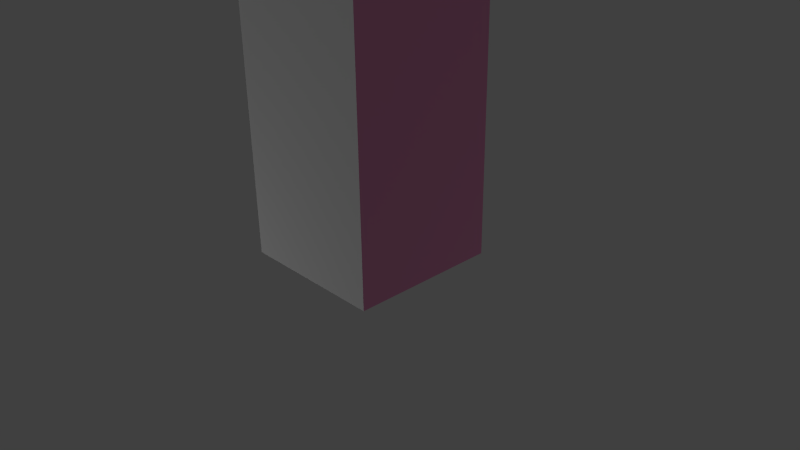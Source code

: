 # Source: tower2.blend  (saved by Blender 2.69.0; exported with 4.5.12 LTS)
import bpy
from mathutils import Matrix  # noqa: F401  (used for matrix-valued properties, if any)

bpy.ops.wm.read_factory_settings(use_empty=True)
scene = bpy.context.scene
scene.name = 'Scene'

# ---- collections
col_collection_1 = bpy.data.collections.new('Collection 1'); scene.collection.children.link(col_collection_1)

# ---- materials (node trees are filled in below, after node groups)
mat_back = bpy.data.materials.new('back')
mat_back.alpha_threshold = 0.0
mat_back.use_transparent_shadow = False
mat_back.diffuse_color = (0.06283, 0.08011, 0.1902, 1.0)
mat_back.roughness = 0.5
mat_back.line_color = (0.0, 0.0, 0.0, 1.0)
mat_front = bpy.data.materials.new('front')
mat_front.alpha_threshold = 0.0
mat_front.use_transparent_shadow = False
mat_front.preview_render_type = 'CUBE'
mat_front.diffuse_color = (1.0, 1.0, 1.0, 1.0)
mat_front.roughness = 0.5
mat_front.specular_intensity = 0.1972
mat_front.line_color = (0.0, 0.0, 0.0, 1.0)
mat_left = bpy.data.materials.new('left')
mat_left.alpha_threshold = 0.0
mat_left.use_transparent_shadow = False
mat_left.diffuse_color = (0.8, 0.2991, 0.5209, 1.0)
mat_left.roughness = 0.5
mat_left.line_color = (0.0, 0.0, 0.0, 1.0)
mat_right = bpy.data.materials.new('right')
mat_right.alpha_threshold = 0.0
mat_right.use_transparent_shadow = False
mat_right.diffuse_color = (0.1116, 0.8, 0.6563, 1.0)
mat_right.roughness = 0.5
mat_right.line_color = (0.0, 0.0, 0.0, 1.0)
mat_top = bpy.data.materials.new('top')
mat_top.alpha_threshold = 0.0
mat_top.use_transparent_shadow = False
mat_top.diffuse_color = (0.3646, 0.3716, 0.8, 1.0)
mat_top.roughness = 0.5
mat_top.line_color = (0.0, 0.0, 0.0, 1.0)

# ---- material node trees

# ---- world
world_world = bpy.data.worlds.new('World'); scene.world = world_world
world_world.color = (0.05088, 0.05088, 0.05088)
world_world.use_sun_shadow = False
world_world.sun_shadow_jitter_overblur = 0.0
world_world.cycles.sampling_method = 'MANUAL'
world_world.cycles.sample_map_resolution = 256

# ---- cameras
cam_camera = bpy.data.cameras.new('Camera')
cam_camera.clip_end = 100.0
cam_camera.lens = 35.0
cam_camera.sensor_width = 32.0
cam_camera.sensor_height = 18.0
cam_camera.ortho_scale = 7.314
cam_camera.dof.focus_distance = 0.0
cam_camera.dof.aperture_fstop = 128.0

# ---- lights
light_hemi = bpy.data.lights.new('Hemi', 'SUN')
light_hemi.transmission_factor = 0.0
light_hemi.angle = 0.1993
light_hemi.energy = 1.0
light_hemi.shadow_buffer_clip_start = 0.5
light_hemi.shadow_soft_size = 0.1
light_hemi.shadow_cascade_max_distance = 1000.0
light_hemi.cycles.use_multiple_importance_sampling = False
light_point = bpy.data.lights.new('Point', 'POINT')
light_point.transmission_factor = 0.0
light_point.energy = 100.0
light_point.shadow_buffer_clip_start = 0.5
light_point.shadow_soft_size = 0.1
light_point.shadow_maximum_resolution = 0.006
light_point.use_absolute_resolution = True
light_point.cycles.use_multiple_importance_sampling = False
light_lamp = bpy.data.lights.new('Lamp', 'POINT')
light_lamp.transmission_factor = 0.0
light_lamp.cutoff_distance = 30.0
light_lamp.energy = 100.0
light_lamp.shadow_buffer_clip_start = 1.001
light_lamp.shadow_soft_size = 0.1
light_lamp.shadow_maximum_resolution = 0.006
light_lamp.use_absolute_resolution = True
light_lamp.cycles.use_multiple_importance_sampling = False

# ---- meshes
me_cube_003 = bpy.data.meshes.new('Cube.003')
me_cube_003.from_pydata([(1.0, 1.0, -1.0), (-1.0, 1.0, -1.0), (1.0, 1.0, 1.0), (-1.0, 1.0, 1.0), (1.0, 1.0, -3.0), (-1.0, 1.0, -3.0), (1.0, 1.0, -5.0), (-1.0, 1.0, -5.0), (1.0, 1.0, -7.0), (-1.0, 1.0, -7.0), (1.0, 1.0, -9.0), (-1.0, 1.0, -9.0), (1.0, 1.0, -11.0), (-1.0, 1.0, -11.0)], [], [(2, 0, 1, 3), (1, 0, 4, 5), (5, 4, 6, 7), (7, 6, 8, 9), (9, 8, 10, 11), (11, 10, 12, 13)])
_uv = me_cube_003.uv_layers.new(name='UVMap')
_uv.uv.foreach_set('vector', [2.384e-07, 0.0, 0.0, -1.0, -1.0, -1.0, -1.0, 0.0, 1.788e-07, 0.0, 1.0, 0.0, 1.0, -1.0, 1.788e-07, -1.0, 1.788e-07, 0.0, 1.0, 0.0, 1.0, -1.0, 1.788e-07, -1.0, 1.788e-07, 0.0, 1.0, 0.0, 1.0, -1.0, 1.788e-07, -1.0, 1.788e-07, 0.0, 1.0, 0.0, 1.0, -1.0, 1.788e-07, -1.0, 1.788e-07, 0.0, 1.0, 0.0, 1.0, -1.0, 1.788e-07, -1.0])
me_cube_003.materials.append(mat_back)
me_cube_003.use_remesh_preserve_volume = False
me_cube_003.use_remesh_preserve_attributes = False
me_cube_003.use_mirror_vertex_groups = False
me_cube_003.update()
me_cube_002 = bpy.data.meshes.new('Cube.002')
me_cube_002.from_pydata([(1.0, -1.0, -1.0), (-1.0, -1.0, -1.0), (1.0, -1.0, 1.0), (-1.0, -1.0, 1.0), (1.0, -1.0, -3.0), (-1.0, -1.0, -3.0), (1.0, -1.0, -5.0), (-1.0, -1.0, -5.0), (1.0, -1.0, -7.0), (-1.0, -1.0, -7.0), (1.0, -1.0, -9.0), (-1.0, -1.0, -9.0), (1.0, -1.0, -11.0), (-1.0, -1.0, -11.0)], [], [(0, 2, 3, 1), (0, 1, 5, 4), (4, 5, 7, 6), (6, 7, 9, 8), (8, 9, 11, 10), (10, 11, 13, 12)])
_uv = me_cube_002.uv_layers.new(name='UVMap')
_uv.uv.foreach_set('vector', [0.996, 0.8332, 0.996, 1.0, -0.000162, 1.0, -0.0001618, 0.8332, 0.996, 0.8332, -0.0001618, 0.8332, -0.0001618, 0.6662, 0.996, 0.6662, 0.996, 0.6662, -0.0001618, 0.6662, -0.0001618, 0.4992, 0.996, 0.4992, 0.996, 0.4992, -0.0001618, 0.4992, -0.0001618, 0.3322, 0.996, 0.3322, 0.996, 0.3322, -0.0001618, 0.3322, -0.0001618, 0.1651, 0.996, 0.1651, 0.996, 0.1651, -0.0001618, 0.1651, -0.0001618, -0.001876, 0.996, -0.001876])
me_cube_002.materials.append(mat_front)
me_cube_002.use_remesh_preserve_volume = False
me_cube_002.use_remesh_preserve_attributes = False
me_cube_002.use_mirror_vertex_groups = False
me_cube_002.update()
me_cube_001 = bpy.data.meshes.new('Cube.001')
me_cube_001.from_pydata([(1.0, 1.0, -1.0), (1.0, -1.0, -1.0), (-1.0, -1.0, -1.0), (-1.0, 1.0, -1.0), (1.0, 1.0, 1.0), (1.0, -1.0, 1.0), (-1.0, -1.0, 1.0), (-1.0, 1.0, 1.0), (1.0, 1.0, -3.0), (1.0, -1.0, -3.0), (-1.0, -1.0, -3.0), (-1.0, 1.0, -3.0), (1.0, 1.0, -5.0), (1.0, -1.0, -5.0), (-1.0, -1.0, -5.0), (-1.0, 1.0, -5.0), (1.0, 1.0, -7.0), (1.0, -1.0, -7.0), (-1.0, -1.0, -7.0), (-1.0, 1.0, -7.0), (1.0, 1.0, -9.0), (1.0, -1.0, -9.0), (-1.0, -1.0, -9.0), (-1.0, 1.0, -9.0), (1.0, 1.0, -11.0), (1.0, -1.0, -11.0), (-1.0, -1.0, -11.0), (-1.0, 1.0, -11.0)], [], [(2, 3, 11, 10), (0, 4, 5, 1), (2, 6, 7, 3), (10, 11, 15, 14), (0, 1, 9, 8), (14, 15, 19, 18), (8, 9, 13, 12), (18, 19, 23, 22), (12, 13, 17, 16), (22, 23, 27, 26), (16, 17, 21, 20), (20, 21, 25, 24)])
_uv = me_cube_001.uv_layers.new(name='UVMap')
_uv.uv.foreach_set('vector', [8.941e-08, 0.0, 1.0, 0.0, 1.0, -1.0, 8.941e-08, -1.0, 0.0, 0.0, -2.384e-07, 1.0, -1.0, 1.0, -1.0, 0.0, 8.941e-08, 0.0, 1.788e-07, 1.0, 1.0, 1.0, 1.0, 0.0, 8.941e-08, 0.0, 1.0, 0.0, 1.0, -1.0, 8.941e-08, -1.0, 0.0, 0.0, -1.0, 0.0, -1.0, -1.0, 0.0, -1.0, 8.941e-08, 0.0, 1.0, 0.0, 1.0, -1.0, 8.941e-08, -1.0, 0.0, 0.0, -1.0, 0.0, -1.0, -1.0, 0.0, -1.0, 8.941e-08, 0.0, 1.0, 0.0, 1.0, -1.0, 8.941e-08, -1.0, 0.0, 0.0, -1.0, 0.0, -1.0, -1.0, 0.0, -1.0, 8.941e-08, 0.0, 1.0, 0.0, 1.0, -1.0, 8.941e-08, -1.0, 0.0, 0.0, -1.0, 0.0, -1.0, -1.0, 0.0, -1.0, 0.0, 0.0, -1.0, 0.0, -1.0, -1.0, 0.0, -1.0])
me_cube_001.materials.append(mat_left)
me_cube_001.materials.append(mat_right)
me_cube_001.use_remesh_preserve_volume = False
me_cube_001.use_remesh_preserve_attributes = False
me_cube_001.use_mirror_vertex_groups = False
me_cube_001.update()
me_cube_004 = bpy.data.meshes.new('Cube.004')
me_cube_004.from_pydata([(1.0, 1.0, 1.0), (1.0, -1.0, 1.0), (-1.0, -1.0, 1.0), (-1.0, 1.0, 1.0)], [], [(0, 3, 2, 1)])
_uv = me_cube_004.uv_layers.new(name='UVMap')
_uv.uv.foreach_set('vector', [2.384e-07, 1.0, -1.0, 1.0, -1.0, 1.788e-07, -3.576e-07, -2.98e-07])
me_cube_004.materials.append(mat_top)
me_cube_004.use_remesh_preserve_volume = False
me_cube_004.use_remesh_preserve_attributes = False
me_cube_004.use_mirror_vertex_groups = False
me_cube_004.update()

# ---- objects
ob_building = bpy.data.objects.new('building', None)
ob_back = bpy.data.objects.new('back', me_cube_003)
ob_front = bpy.data.objects.new('front', me_cube_002)
ob_sides = bpy.data.objects.new('sides', me_cube_001)
ob_top = bpy.data.objects.new('top', me_cube_004)
ob_hemi = bpy.data.objects.new('Hemi', light_hemi)
ob_point_001 = bpy.data.objects.new('Point.001', light_point)
ob_point = bpy.data.objects.new('Point', light_point)
ob_lamp = bpy.data.objects.new('Lamp', light_lamp)
ob_camera = bpy.data.objects.new('Camera', cam_camera)

# ---- transforms, parenting, visibility, modifiers, constraints
ob_building.location = (4.222, -1.383, 4.186)
ob_building.empty_image_offset = (0.0, 0.0)
ob_building.lineart.crease_threshold = 0.0
ob_back.parent = ob_building
ob_back.matrix_parent_inverse = Matrix(((1.0, 0.0, -5.96e-08, -4.253), (-2.035e-08, 1.0, 0.0, 1.365), (-1.018e-07, 0.0, 1.0, 6.83), (0.0, 0.0, 0.0, 1.0)))
ob_back.location = (0.0, 0.0, 0.0)
ob_back.lock_rotations_4d = False
ob_back.empty_display_type = 'ARROWS'
ob_back.lineart.crease_threshold = 0.0
ob_front.parent = ob_building
ob_front.matrix_parent_inverse = Matrix(((1.0, 0.0, -5.96e-08, -4.253), (-2.035e-08, 1.0, 0.0, 1.365), (-1.018e-07, 0.0, 1.0, 6.83), (0.0, 0.0, 0.0, 1.0)))
ob_front.location = (0.0, 0.0, 0.0)
ob_front.lock_rotations_4d = False
ob_front.empty_display_type = 'ARROWS'
ob_front.lineart.crease_threshold = 0.0
ob_sides.parent = ob_building
ob_sides.matrix_parent_inverse = Matrix(((1.0, 0.0, -5.96e-08, -4.253), (-2.035e-08, 1.0, 0.0, 1.365), (-1.018e-07, 0.0, 1.0, 6.83), (0.0, 0.0, 0.0, 1.0)))
ob_sides.location = (0.0, 0.0, 0.0)
ob_sides.lock_rotations_4d = False
ob_sides.empty_display_type = 'ARROWS'
ob_sides.lineart.crease_threshold = 0.0
ob_top.parent = ob_building
ob_top.matrix_parent_inverse = Matrix(((1.0, 0.0, -5.96e-08, -4.253), (-2.035e-08, 1.0, 0.0, 1.365), (-1.018e-07, 0.0, 1.0, 6.83), (0.0, 0.0, 0.0, 1.0)))
ob_top.location = (0.0, 0.0, 0.0)
ob_top.lock_rotations_4d = False
ob_top.empty_display_type = 'ARROWS'
ob_top.lineart.crease_threshold = 0.0
ob_hemi.location = (-0.3083, 0.05045, 4.378)
ob_hemi.lineart.crease_threshold = 0.0
ob_point_001.location = (-4.24, -5.166, -3.082)
ob_point_001.lineart.crease_threshold = 0.0
ob_point.location = (-4.841, 12.79, -2.263)
ob_point.lineart.crease_threshold = 0.0
ob_lamp.location = (4.076, 7.888, -5.139)
ob_lamp.rotation_euler = (0.6503, 0.05522, 1.866)
ob_lamp.lock_rotations_4d = False
ob_lamp.empty_display_type = 'ARROWS'
ob_lamp.color = (0.0, 0.0, 0.0, 0.0)
ob_lamp.lineart.crease_threshold = 0.0
ob_camera.location = (7.481, -6.508, 5.344)
ob_camera.rotation_euler = (1.109, 0.01082, 0.8149)
ob_camera.lock_rotations_4d = False
ob_camera.empty_display_type = 'ARROWS'
ob_camera.color = (0.0, 0.0, 0.0, 0.0)
ob_camera.display_type = 'WIRE'
ob_camera.lineart.crease_threshold = 0.0

# ---- collection membership
col_collection_1.objects.link(ob_building)
col_collection_1.objects.link(ob_back)
col_collection_1.objects.link(ob_front)
col_collection_1.objects.link(ob_sides)
col_collection_1.objects.link(ob_top)
col_collection_1.objects.link(ob_hemi)
col_collection_1.objects.link(ob_point_001)
col_collection_1.objects.link(ob_point)
col_collection_1.objects.link(ob_lamp)
col_collection_1.objects.link(ob_camera)

# ---- scene / render settings (as saved in the file)
scene.camera = ob_camera
scene.frame_start = 1; scene.frame_end = 250; scene.frame_set(1)
scene.render.engine = 'BLENDER_EEVEE_NEXT'
scene.render.image_settings.compression = 90
scene.render.resolution_percentage = 50
scene.render.dither_intensity = 0.0
scene.cycles.use_denoising = False
scene.cycles.samples = 10
scene.cycles.sampling_pattern = 'TABULATED_SOBOL'
scene.cycles.light_sampling_threshold = 0.0
scene.cycles.use_adaptive_sampling = False
scene.cycles.use_light_tree = False
scene.cycles.blur_glossy = 0.0
scene.cycles.volume_bounces = 1
scene.cycles.pixel_filter_type = 'GAUSSIAN'
scene.cycles.sample_clamp_indirect = 0.0
scene.view_settings.view_transform = 'Standard'
bpy.context.view_layer.update()
